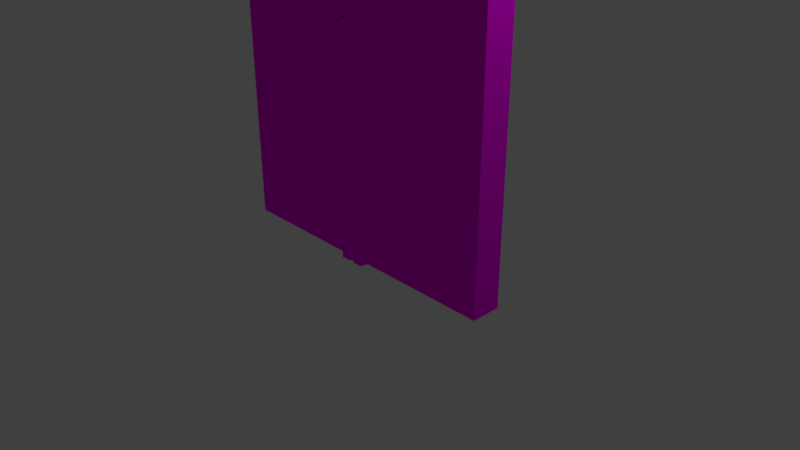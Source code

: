 # Source: doordissolved.blend  (saved by Blender 2.78.0; exported with 4.5.12 LTS)
import bpy
from mathutils import Matrix  # noqa: F401  (used for matrix-valued properties, if any)

bpy.ops.wm.read_factory_settings(use_empty=True)
scene = bpy.context.scene
scene.name = 'Scene'

# ---- collections
col_collection_1 = bpy.data.collections.new('Collection 1'); scene.collection.children.link(col_collection_1)

# ---- images (referenced by path relative to the original .blend; pixels are not part of the script)
import os
ASSET_DIR = os.environ.get("B2B_ASSET_DIR", "")  # directory of the original .blend (textures are referenced by path, not embedded)
HERE = os.path.dirname(os.path.abspath(__file__))  # packed textures are extracted next to this script under _unpacked/

def load_image(name, relpath, width, height, colorspace="sRGB"):
    """Load a texture the original file referenced (path relative to the .blend, or extracted next to this script)."""
    p = next((c for c in (os.path.join(HERE, relpath), os.path.join(ASSET_DIR, relpath)) if relpath and os.path.exists(c)), "")
    if p:
        img = bpy.data.images.load(p, check_existing=True)
        img.name = name
    else:  # same state as the original file: an image datablock whose file is absent (Cycles renders it pink)
        img = bpy.data.images.new(name, width, height)
        img.source = "FILE"
        img.filepath = "//" + (relpath or name)
    img.colorspace_settings.name = colorspace
    return img
img_doordissolved_png = load_image('doordissolved.png', 'doordissolved.png', 1024, 1024, 'sRGB')

# ---- materials (node trees are filled in below, after node groups)
mat_material = bpy.data.materials.new('Material')
mat_material.alpha_threshold = 0.0
mat_material.roughness = 0.5
mat_material.line_color = (0.0, 0.0, 0.0, 1.0)

# ---- material node trees
mat_material.use_nodes = True; mat_material.node_tree.nodes.clear()
_N = mat_material.node_tree.nodes; _L = mat_material.node_tree.links
n0 = _N.new('ShaderNodeOutputMaterial'); n0.name = 'Material Output'; n0.location = (300, 300)
n1 = _N.new('ShaderNodeBsdfDiffuse'); n1.name = 'Diffuse BSDF'; n1.location = (10, 300)
n2 = _N.new('ShaderNodeTexImage'); n2.name = 'Image Texture'; n2.location = (-180, 300)
n2.width = 140
n2.image = img_doordissolved_png
_L.new(n1.outputs[0], n0.inputs[0])
_L.new(n2.outputs[0], n1.inputs[0])
n0.is_active_output = True

# ---- world
world_world = bpy.data.worlds.new('World'); scene.world = world_world
world_world.color = (0.05088, 0.05088, 0.05088)
world_world.use_sun_shadow = False
world_world.sun_shadow_jitter_overblur = 0.0
world_world.cycles.sampling_method = 'MANUAL'

# ---- cameras
cam_camera = bpy.data.cameras.new('Camera')
cam_camera.clip_end = 100.0
cam_camera.lens = 35.0
cam_camera.sensor_width = 32.0
cam_camera.sensor_height = 18.0
cam_camera.ortho_scale = 7.314
cam_camera.dof.focus_distance = 0.0

# ---- lights
light_lamp = bpy.data.lights.new('Lamp', 'POINT')
light_lamp.transmission_factor = 0.0
light_lamp.cutoff_distance = 30.0
light_lamp.energy = 100.0
light_lamp.shadow_buffer_clip_start = 1.001
light_lamp.shadow_soft_size = 0.1
light_lamp.shadow_maximum_resolution = 0.006
light_lamp.use_absolute_resolution = True

# ---- meshes
me_cube_003 = bpy.data.meshes.new('Cube.003')
me_cube_003.from_pydata([(0.0, 0.2, 0.0), (0.0, -0.2, 0.0), (-2.0, -0.2, 0.0), (-2.0, 0.2, 0.0), (4.768e-07, 0.2, 4.0), (-6.557e-07, -0.2, 4.0), (-2.0, -0.2, 4.0), (-2.0, 0.2, 4.0), (0.2, 0.2, 2.0), (0.2, 0.2, 3.0), (0.2, -0.2, 2.0), (0.2, -0.2, 3.0), (-0.2, 0.2, 0.0), (-0.2, -0.2, 0.0), (-0.2, 0.2, 4.0), (-0.2, -0.2, 4.0), (3.278e-07, 0.2, 2.95), (2.682e-07, 0.2, 2.05), (-3.278e-07, -0.2, 2.05), (-4.47e-07, -0.2, 2.95), (3.695e-07, 0.2, 3.1), (-5.081e-07, -0.2, 3.1), (-0.2, 0.2, 3.05), (-0.2, -0.2, 3.05), (2.265e-07, 0.2, 1.9), (-3.114e-07, -0.2, 1.9), (-0.2, -0.2, 1.95), (-0.2, 0.2, 1.95), (-0.03, -0.3, 3.1), (-0.03, -0.3, 4.0), (-0.03, -0.3, 0.0), (-0.03, -0.3, 1.9), (0.17, -0.3, 2.0), (0.17, -0.3, 3.0), (-0.17, -0.3, 0.0), (-0.17, -0.3, 4.0), (0.03, -0.3, 2.05), (0.03, -0.3, 2.95), (-0.17, -0.3, 1.95), (-0.17, -0.3, 3.05), (-0.03, 0.3, 3.1), (-0.03, 0.3, 4.0), (-0.03, 0.3, 0.0), (-0.03, 0.3, 1.9), (0.17, 0.3, 2.0), (0.17, 0.3, 3.0), (-0.17, 0.3, 0.0), (-0.17, 0.3, 4.0), (0.03, 0.3, 2.95), (0.03, 0.3, 2.05), (-0.17, 0.3, 1.95), (-0.17, 0.3, 3.05)], [], [(20, 4, 5, 21), (18, 19, 23, 15, 6, 2, 13, 26), (2, 6, 7, 3), (12, 27, 50, 46), (24, 8, 10, 25), (8, 9, 11, 10), (11, 21, 28, 33), (21, 5, 29, 28), (8, 24, 43, 44), (17, 16, 48, 49), (27, 17, 49, 50), (0, 24, 25, 1), (17, 27, 12, 3, 7, 14, 22, 16), (26, 13, 34, 38), (9, 20, 21, 11), (20, 9, 45, 40), (10, 11, 33, 32), (4, 41, 47, 14, 7, 6, 15, 35, 29, 5), (1, 25, 31, 30), (33, 28, 29, 35, 39, 37, 36, 38, 34, 30, 31, 32), (18, 26, 38, 36), (25, 10, 32, 31), (23, 19, 37, 39), (19, 18, 36, 37), (15, 23, 39, 35), (44, 43, 42, 46, 50, 49, 48, 51, 47, 41, 40, 45), (0, 1, 30, 34, 13, 2, 3, 12, 46, 42), (9, 8, 44, 45), (22, 14, 47, 51), (16, 22, 51, 48), (4, 20, 40, 41), (24, 0, 42, 43)])
_uv = me_cube_003.uv_layers.new(name='UVMap')
_uv.uv.foreach_set('vector', [0.2528, 0.6795, 0.2528, 0.8324, 0.1836, 0.8324, 0.1836, 0.6795, 0.7612, 0.3483, 0.7612, 0.5011, 0.7266, 0.5181, 0.7266, 0.6795, 0.4152, 0.6795, 0.4152, 1.192e-07, 0.7266, -5.96e-08, 0.7266, 0.3313, 0.4152, 5.96e-08, 0.4152, 0.6795, 0.346, 0.6795, 0.346, 5.96e-08, 1.0, 0.0, 1.0, 0.3313, 0.9827, 0.3313, 0.9827, 1.283e-09, 0.3397, 0.7664, 0.3397, 0.7305, 0.4077, 0.7305, 0.4077, 0.7664, 0.08651, 0.6795, 0.08651, 0.8494, 0.0173, 0.8494, 0.0173, 0.6795, 0.3397, 0.6894, 0.3397, 0.7253, 0.3227, 0.7305, 0.3227, 0.6946, 0.1836, 0.6795, 0.1836, 0.8324, 0.1663, 0.8324, 0.1663, 0.6795, 0.3397, 0.7305, 0.3397, 0.7664, 0.3227, 0.7716, 0.3227, 0.7357, 0.609, 0.6795, 0.609, 0.8324, 0.5917, 0.8324, 0.5917, 0.6795, 0.609, 0.7171, 0.609, 0.6846, 0.6263, 0.6795, 0.6263, 0.712, 0.9654, 0.6772, 0.9654, 1.0, 0.8962, 1.0, 0.8962, 0.6772, 0.0, 0.3483, 0.0346, 0.3313, 0.0346, 1.192e-07, 0.346, -5.96e-08, 0.346, 0.6795, 0.0346, 0.6795, 0.0346, 0.5181, 2.98e-08, 0.5011, 0.9827, 0.6625, 0.9827, 0.3313, 1.0, 0.3313, 1.0, 0.6625, 0.4077, 0.6894, 0.4077, 0.7253, 0.3397, 0.7253, 0.3397, 0.6894, 0.4077, 0.7253, 0.4077, 0.6894, 0.4247, 0.6946, 0.4247, 0.7305, 0.0173, 0.6795, 0.0173, 0.8494, 0.0, 0.8494, 1.031e-08, 0.6795, 0.8962, 0.3386, 0.8789, 0.3335, 0.8789, 0.3098, 0.8962, 0.3048, 0.8962, 1.215e-07, 0.9654, 0.0, 0.9654, 0.3048, 0.9827, 0.3098, 0.9827, 0.3335, 0.9654, 0.3386, 0.8962, 0.6772, 0.8962, 1.0, 0.8789, 1.0, 0.8789, 0.6772, 0.8201, 0.5096, 0.7855, 0.5266, 0.7855, 0.6795, 0.7612, 0.6795, 0.7612, 0.5181, 0.7958, 0.5011, 0.7958, 0.3483, 0.7612, 0.3313, 0.7612, 6.753e-10, 0.7855, 0.0, 0.7855, 0.3228, 0.8201, 0.3398, 0.6609, 0.712, 0.6609, 0.6795, 0.6782, 0.6846, 0.6782, 0.7171, 0.4077, 0.7664, 0.4077, 0.7305, 0.4247, 0.7357, 0.4247, 0.7716, 0.6436, 0.6795, 0.6436, 0.712, 0.6263, 0.7171, 0.6263, 0.6846, 0.5744, 0.8324, 0.5744, 0.6795, 0.5917, 0.6795, 0.5917, 0.8324, 0.5398, 0.8409, 0.5398, 0.6795, 0.5571, 0.6795, 0.5571, 0.8409, 0.8201, 0.3398, 0.8547, 0.3228, 0.8547, 3.139e-09, 0.8789, 0.0, 0.8789, 0.3313, 0.8443, 0.3483, 0.8443, 0.5011, 0.8789, 0.5181, 0.8789, 0.6795, 0.8547, 0.6795, 0.8547, 0.5266, 0.8201, 0.5096, 0.8962, 0.3386, 0.9654, 0.3386, 0.9827, 0.3437, 0.9827, 0.3674, 0.9654, 0.3725, 0.9654, 0.6772, 0.8962, 0.6772, 0.8962, 0.3725, 0.8789, 0.3674, 0.8789, 0.3437, 0.08651, 0.8494, 0.08651, 0.6795, 0.1038, 0.6795, 0.1038, 0.8494, 0.5744, 0.6795, 0.5744, 0.8409, 0.5571, 0.8409, 0.5571, 0.6795, 0.6436, 0.712, 0.6436, 0.6795, 0.6609, 0.6846, 0.6609, 0.7171, 0.2528, 0.8324, 0.2528, 0.6795, 0.2701, 0.6795, 0.2701, 0.8324, 0.9654, 1.0, 0.9654, 0.6772, 0.9827, 0.6772, 0.9827, 1.0])
me_cube_003.materials.append(mat_material)
me_cube_003.use_remesh_preserve_volume = False
me_cube_003.use_remesh_preserve_attributes = False
me_cube_003.use_mirror_vertex_groups = False
me_cube_003.update()
me_cube = bpy.data.meshes.new('Cube')
me_cube.from_pydata([(0.0, 0.2, 0.0), (0.0, -0.2, 0.0), (-2.0, -0.2, 0.0), (-2.0, 0.2, 0.0), (4.768e-07, 0.2, 4.0), (-6.557e-07, -0.2, 4.0), (-2.0, -0.2, 4.0), (-2.0, 0.2, 4.0), (1.192e-07, 0.2, 1.0), (-0.2, 0.2, 2.0), (-0.2, 0.2, 3.0), (-1.639e-07, -0.2, 1.0), (-0.2, -0.2, 2.0), (-0.2, -0.2, 3.0), (-2.0, -0.2, 1.0), (-2.0, -0.2, 2.0), (-2.0, -0.2, 3.0), (-2.0, 0.2, 1.0), (-2.0, 0.2, 2.0), (-2.0, 0.2, 3.0), (-0.2, 0.2, 0.0), (-0.2, -0.2, 0.0), (-0.2, 0.2, 4.0), (-0.2, -0.2, 4.0), (-0.4, 0.2, 3.05), (-0.4, 0.2, 1.95), (-0.2, 0.2, 1.0), (-0.2, -0.2, 1.0), (-0.4, -0.2, 1.95), (-0.4, -0.2, 3.05), (3.695e-07, 0.2, 3.1), (-5.081e-07, -0.2, 3.1), (-2.0, -0.2, 3.1), (-2.0, 0.2, 3.1), (-0.2, 0.2, 3.15), (-0.2, -0.2, 3.15), (2.265e-07, 0.2, 1.9), (-3.114e-07, -0.2, 1.9), (-2.0, -0.2, 1.9), (-2.0, 0.2, 1.9), (-0.2, -0.2, 1.85), (-0.2, 0.2, 1.85), (-0.03, -0.3, 3.1), (-0.03, -0.3, 4.0), (-0.03, -0.3, 0.0), (-0.03, -0.3, 1.0), (-0.03, -0.3, 1.9), (-0.23, -0.3, 2.0), (-0.23, -0.3, 3.0), (-0.17, -0.3, 0.0), (-0.17, -0.3, 4.0), (-0.17, -0.3, 1.0), (-0.37, -0.3, 1.95), (-0.37, -0.3, 3.05), (-0.17, -0.3, 1.85), (-0.17, -0.3, 3.15), (-0.03, 0.3, 3.1), (-0.03, 0.3, 4.0), (-0.03, 0.3, 0.0), (-0.03, 0.3, 1.0), (-0.03, 0.3, 1.9), (-0.23, 0.3, 2.0), (-0.23, 0.3, 3.0), (-0.17, 0.3, 0.0), (-0.17, 0.3, 4.0), (-0.37, 0.3, 3.05), (-0.37, 0.3, 1.95), (-0.17, 0.3, 1.0), (-0.17, 0.3, 1.85), (-0.17, 0.3, 3.15)], [], [(20, 21, 2, 3), (22, 7, 6, 23), (30, 4, 5, 31), (35, 23, 6, 32), (32, 6, 7, 33), (26, 20, 3, 17), (34, 24, 19, 33), (24, 25, 18, 19), (41, 26, 17, 39), (2, 14, 17, 3), (38, 15, 18, 39), (15, 16, 19, 18), (21, 27, 14, 2), (40, 28, 15, 38), (28, 29, 16, 15), (0, 8, 11, 1), (36, 9, 12, 37), (9, 10, 13, 12), (13, 31, 42, 48), (31, 5, 43, 42), (27, 21, 49, 51), (26, 41, 68, 67), (9, 36, 60, 61), (25, 24, 65, 66), (41, 25, 66, 68), (40, 27, 51, 54), (4, 22, 23, 5), (0, 1, 21, 20), (11, 37, 46, 45), (8, 0, 58, 59), (22, 34, 33, 7), (16, 32, 33, 19), (29, 35, 32, 16), (10, 30, 31, 13), (30, 10, 62, 56), (12, 13, 48, 47), (8, 36, 37, 11), (27, 40, 38, 14), (14, 38, 39, 17), (25, 41, 39, 18), (47, 48, 53, 52), (46, 47, 52, 54), (44, 45, 51, 49), (42, 43, 50, 55), (48, 42, 55, 53), (45, 46, 54, 51), (28, 40, 54, 52), (21, 1, 44, 49), (1, 11, 45, 44), (37, 12, 47, 46), (35, 29, 53, 55), (29, 28, 52, 53), (23, 35, 55, 50), (5, 23, 50, 43), (60, 59, 67, 68), (62, 61, 66, 65), (56, 62, 65, 69), (59, 58, 63, 67), (57, 56, 69, 64), (61, 60, 68, 66), (0, 20, 63, 58), (10, 9, 61, 62), (34, 22, 64, 69), (20, 26, 67, 63), (24, 34, 69, 65), (22, 4, 57, 64), (36, 8, 59, 60), (4, 30, 56, 57)])
me_cube.materials.append(mat_material)
me_cube.use_remesh_preserve_volume = False
me_cube.use_remesh_preserve_attributes = False
me_cube.use_mirror_vertex_groups = False
me_cube.update()

# ---- objects
ob_cube_001 = bpy.data.objects.new('Cube.001', me_cube_003)
ob_cube = bpy.data.objects.new('Cube', me_cube)
ob_lamp = bpy.data.objects.new('Lamp', light_lamp)
ob_camera = bpy.data.objects.new('Camera', cam_camera)

# ---- transforms, parenting, visibility, modifiers, constraints
ob_cube_001.location = (0.0, 0.0, 0.0)
ob_cube_001.rotation_euler = (0.0, -0.0, 3.142)
ob_cube_001.lock_rotations_4d = False
ob_cube_001.empty_display_type = 'ARROWS'
ob_cube_001.lineart.crease_threshold = 0.0
ob_cube.location = (0.0, 0.0, 0.0)
ob_cube.lock_rotations_4d = False
ob_cube.empty_display_type = 'ARROWS'
ob_cube.lineart.crease_threshold = 0.0
ob_lamp.location = (4.076, 1.005, 5.904)
ob_lamp.rotation_euler = (0.6503, 0.05522, 1.866)
ob_lamp.lock_rotations_4d = False
ob_lamp.empty_display_type = 'ARROWS'
ob_lamp.color = (0.0, 0.0, 0.0, 0.0)
ob_lamp.lineart.crease_threshold = 0.0
ob_camera.location = (7.481, -6.508, 5.344)
ob_camera.rotation_euler = (1.109, 0.0, 0.8149)
ob_camera.lock_rotations_4d = False
ob_camera.empty_display_type = 'ARROWS'
ob_camera.color = (0.0, 0.0, 0.0, 0.0)
ob_camera.display_type = 'WIRE'
ob_camera.lineart.crease_threshold = 0.0

# ---- collection membership
col_collection_1.objects.link(ob_cube_001)
col_collection_1.objects.link(ob_cube)
col_collection_1.objects.link(ob_lamp)
col_collection_1.objects.link(ob_camera)

# ---- scene / render settings (as saved in the file)
scene.camera = ob_camera
scene.frame_start = 1; scene.frame_end = 250; scene.frame_set(1)
scene.render.engine = 'CYCLES'
scene.render.resolution_percentage = 50
scene.render.dither_intensity = 0.0
scene.cycles.use_denoising = False
scene.cycles.samples = 128
scene.cycles.sampling_pattern = 'TABULATED_SOBOL'
scene.cycles.light_sampling_threshold = 0.0
scene.cycles.use_adaptive_sampling = False
scene.cycles.use_light_tree = False
scene.cycles.blur_glossy = 0.0
scene.cycles.sample_clamp_indirect = 0.0
scene.view_settings.view_transform = 'Standard'
bpy.context.view_layer.update()
